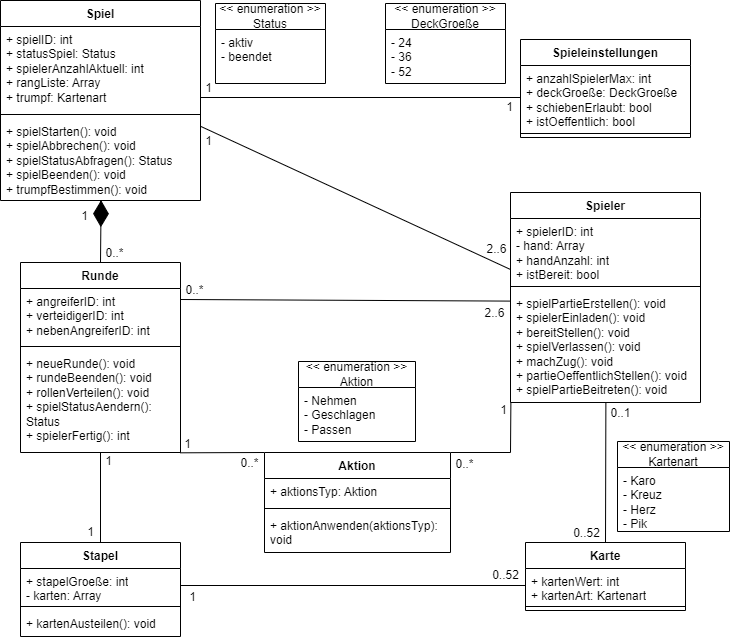

The diagram above was exported from draw.io. Its source (the exported page's mxGraphModel, read from the mxfile embedded in the PNG):
<mxGraphModel dx="2360" dy="735" grid="1" gridSize="10" guides="1" tooltips="1" connect="1" arrows="1" fold="1" page="1" pageScale="1" pageWidth="827" pageHeight="1169" math="0" shadow="0">
  <root>
    <mxCell id="0" />
    <mxCell id="1" parent="0" />
    <mxCell id="HVaVXQq7C1Z97zn_sD7a-1" value="Stapel" style="swimlane;fontStyle=1;align=center;verticalAlign=top;childLayout=stackLayout;horizontal=1;startSize=26;horizontalStack=0;resizeParent=1;resizeParentMax=0;resizeLast=0;collapsible=1;marginBottom=0;whiteSpace=wrap;html=1;" parent="1" vertex="1">
      <mxGeometry x="-750" y="763" width="160" height="94" as="geometry" />
    </mxCell>
    <mxCell id="HVaVXQq7C1Z97zn_sD7a-2" value="+ stapelGroeße: int&lt;br&gt;- karten: Array" style="text;strokeColor=none;fillColor=none;align=left;verticalAlign=top;spacingLeft=4;spacingRight=4;overflow=hidden;rotatable=0;points=[[0,0.5],[1,0.5]];portConstraint=eastwest;whiteSpace=wrap;html=1;" parent="HVaVXQq7C1Z97zn_sD7a-1" vertex="1">
      <mxGeometry y="26" width="160" height="34" as="geometry" />
    </mxCell>
    <mxCell id="HVaVXQq7C1Z97zn_sD7a-3" value="" style="line;strokeWidth=1;fillColor=none;align=left;verticalAlign=middle;spacingTop=-1;spacingLeft=3;spacingRight=3;rotatable=0;labelPosition=right;points=[];portConstraint=eastwest;strokeColor=inherit;" parent="HVaVXQq7C1Z97zn_sD7a-1" vertex="1">
      <mxGeometry y="60" width="160" height="8" as="geometry" />
    </mxCell>
    <mxCell id="HVaVXQq7C1Z97zn_sD7a-4" value="+ kartenAusteilen(): void" style="text;strokeColor=none;fillColor=none;align=left;verticalAlign=top;spacingLeft=4;spacingRight=4;overflow=hidden;rotatable=0;points=[[0,0.5],[1,0.5]];portConstraint=eastwest;whiteSpace=wrap;html=1;" parent="HVaVXQq7C1Z97zn_sD7a-1" vertex="1">
      <mxGeometry y="68" width="160" height="26" as="geometry" />
    </mxCell>
    <mxCell id="HVaVXQq7C1Z97zn_sD7a-5" value="Spiel" style="swimlane;fontStyle=1;align=center;verticalAlign=top;childLayout=stackLayout;horizontal=1;startSize=26;horizontalStack=0;resizeParent=1;resizeParentMax=0;resizeLast=0;collapsible=1;marginBottom=0;whiteSpace=wrap;html=1;" parent="1" vertex="1">
      <mxGeometry x="-770" y="221" width="200" height="200" as="geometry" />
    </mxCell>
    <mxCell id="HVaVXQq7C1Z97zn_sD7a-6" value="+ spielID: int&lt;br&gt;+ statusSpiel: Status&lt;br&gt;+ spielerAnzahlAktuell: int&lt;br&gt;+ rangListe: Array&lt;br&gt;+ trumpf: Kartenart" style="text;strokeColor=none;fillColor=none;align=left;verticalAlign=top;spacingLeft=4;spacingRight=4;overflow=hidden;rotatable=0;points=[[0,0.5],[1,0.5]];portConstraint=eastwest;whiteSpace=wrap;html=1;" parent="HVaVXQq7C1Z97zn_sD7a-5" vertex="1">
      <mxGeometry y="26" width="200" height="84" as="geometry" />
    </mxCell>
    <mxCell id="HVaVXQq7C1Z97zn_sD7a-7" value="" style="line;strokeWidth=1;fillColor=none;align=left;verticalAlign=middle;spacingTop=-1;spacingLeft=3;spacingRight=3;rotatable=0;labelPosition=right;points=[];portConstraint=eastwest;strokeColor=inherit;" parent="HVaVXQq7C1Z97zn_sD7a-5" vertex="1">
      <mxGeometry y="110" width="200" height="8" as="geometry" />
    </mxCell>
    <mxCell id="HVaVXQq7C1Z97zn_sD7a-8" value="+ spielStarten(): void&lt;br&gt;+ spielAbbrechen(): void&lt;br&gt;+ spielStatusAbfragen(): Status&lt;br&gt;+ spielBeenden(): void&lt;br&gt;+ trumpfBestimmen(): void" style="text;strokeColor=none;fillColor=none;align=left;verticalAlign=top;spacingLeft=4;spacingRight=4;overflow=hidden;rotatable=0;points=[[0,0.5],[1,0.5]];portConstraint=eastwest;whiteSpace=wrap;html=1;" parent="HVaVXQq7C1Z97zn_sD7a-5" vertex="1">
      <mxGeometry y="118" width="200" height="82" as="geometry" />
    </mxCell>
    <mxCell id="HVaVXQq7C1Z97zn_sD7a-9" value="Spieler" style="swimlane;fontStyle=1;align=center;verticalAlign=top;childLayout=stackLayout;horizontal=1;startSize=26;horizontalStack=0;resizeParent=1;resizeParentMax=0;resizeLast=0;collapsible=1;marginBottom=0;whiteSpace=wrap;html=1;" parent="1" vertex="1">
      <mxGeometry x="-260" y="413" width="190" height="210" as="geometry" />
    </mxCell>
    <mxCell id="HVaVXQq7C1Z97zn_sD7a-10" value="+ spielerID: int&lt;br&gt;- hand: Array&lt;br&gt;+ handAnzahl: int&lt;br&gt;+ istBereit: bool" style="text;strokeColor=none;fillColor=none;align=left;verticalAlign=top;spacingLeft=4;spacingRight=4;overflow=hidden;rotatable=0;points=[[0,0.5],[1,0.5]];portConstraint=eastwest;whiteSpace=wrap;html=1;" parent="HVaVXQq7C1Z97zn_sD7a-9" vertex="1">
      <mxGeometry y="26" width="190" height="64" as="geometry" />
    </mxCell>
    <mxCell id="HVaVXQq7C1Z97zn_sD7a-11" value="" style="line;strokeWidth=1;fillColor=none;align=left;verticalAlign=middle;spacingTop=-1;spacingLeft=3;spacingRight=3;rotatable=0;labelPosition=right;points=[];portConstraint=eastwest;strokeColor=inherit;" parent="HVaVXQq7C1Z97zn_sD7a-9" vertex="1">
      <mxGeometry y="90" width="190" height="8" as="geometry" />
    </mxCell>
    <mxCell id="HVaVXQq7C1Z97zn_sD7a-12" value="+ spielPartieErstellen(): void&lt;br&gt;+ spielerEinladen(): void&lt;br&gt;+ bereitStellen(): void&lt;br&gt;+ spielVerlassen(): void&lt;br&gt;+ machZug(): void&lt;br&gt;+ partieOeffentlichStellen(): void&lt;br&gt;+ spielPartieBeitreten(): void" style="text;strokeColor=none;fillColor=none;align=left;verticalAlign=top;spacingLeft=4;spacingRight=4;overflow=hidden;rotatable=0;points=[[0,0.5],[1,0.5]];portConstraint=eastwest;whiteSpace=wrap;html=1;" parent="HVaVXQq7C1Z97zn_sD7a-9" vertex="1">
      <mxGeometry y="98" width="190" height="112" as="geometry" />
    </mxCell>
    <mxCell id="HVaVXQq7C1Z97zn_sD7a-13" value="Karte" style="swimlane;fontStyle=1;align=center;verticalAlign=top;childLayout=stackLayout;horizontal=1;startSize=26;horizontalStack=0;resizeParent=1;resizeParentMax=0;resizeLast=0;collapsible=1;marginBottom=0;whiteSpace=wrap;html=1;" parent="1" vertex="1">
      <mxGeometry x="-245" y="763" width="160" height="68" as="geometry" />
    </mxCell>
    <mxCell id="HVaVXQq7C1Z97zn_sD7a-14" value="+ kartenWert: int&lt;br&gt;+ kartenArt: Kartenart" style="text;strokeColor=none;fillColor=none;align=left;verticalAlign=top;spacingLeft=4;spacingRight=4;overflow=hidden;rotatable=0;points=[[0,0.5],[1,0.5]];portConstraint=eastwest;whiteSpace=wrap;html=1;" parent="HVaVXQq7C1Z97zn_sD7a-13" vertex="1">
      <mxGeometry y="26" width="160" height="34" as="geometry" />
    </mxCell>
    <mxCell id="HVaVXQq7C1Z97zn_sD7a-15" value="" style="line;strokeWidth=1;fillColor=none;align=left;verticalAlign=middle;spacingTop=-1;spacingLeft=3;spacingRight=3;rotatable=0;labelPosition=right;points=[];portConstraint=eastwest;strokeColor=inherit;" parent="HVaVXQq7C1Z97zn_sD7a-13" vertex="1">
      <mxGeometry y="60" width="160" height="8" as="geometry" />
    </mxCell>
    <mxCell id="HVaVXQq7C1Z97zn_sD7a-30" value="" style="endArrow=none;html=1;rounded=0;exitX=1.001;exitY=0.096;exitDx=0;exitDy=0;exitPerimeter=0;" parent="1" source="HVaVXQq7C1Z97zn_sD7a-8" edge="1">
      <mxGeometry width="50" height="50" relative="1" as="geometry">
        <mxPoint x="-513" y="353" as="sourcePoint" />
        <mxPoint x="-260" y="490" as="targetPoint" />
      </mxGeometry>
    </mxCell>
    <mxCell id="HVaVXQq7C1Z97zn_sD7a-31" value="" style="endArrow=none;html=1;rounded=0;exitX=1;exitY=0.5;exitDx=0;exitDy=0;entryX=0;entryY=0.5;entryDx=0;entryDy=0;" parent="1" source="HVaVXQq7C1Z97zn_sD7a-2" target="HVaVXQq7C1Z97zn_sD7a-14" edge="1">
      <mxGeometry width="50" height="50" relative="1" as="geometry">
        <mxPoint x="-560" y="602" as="sourcePoint" />
        <mxPoint x="-293" y="853" as="targetPoint" />
      </mxGeometry>
    </mxCell>
    <mxCell id="HVaVXQq7C1Z97zn_sD7a-32" value="Runde" style="swimlane;fontStyle=1;align=center;verticalAlign=top;childLayout=stackLayout;horizontal=1;startSize=26;horizontalStack=0;resizeParent=1;resizeParentMax=0;resizeLast=0;collapsible=1;marginBottom=0;whiteSpace=wrap;html=1;" parent="1" vertex="1">
      <mxGeometry x="-750" y="483" width="160" height="190" as="geometry" />
    </mxCell>
    <mxCell id="HVaVXQq7C1Z97zn_sD7a-33" value="+ angreiferID: int&lt;br&gt;+ verteidigerID: int&lt;br&gt;+ nebenAngreiferID: int" style="text;strokeColor=none;fillColor=none;align=left;verticalAlign=top;spacingLeft=4;spacingRight=4;overflow=hidden;rotatable=0;points=[[0,0.5],[1,0.5]];portConstraint=eastwest;whiteSpace=wrap;html=1;" parent="HVaVXQq7C1Z97zn_sD7a-32" vertex="1">
      <mxGeometry y="26" width="160" height="54" as="geometry" />
    </mxCell>
    <mxCell id="HVaVXQq7C1Z97zn_sD7a-34" value="" style="line;strokeWidth=1;fillColor=none;align=left;verticalAlign=middle;spacingTop=-1;spacingLeft=3;spacingRight=3;rotatable=0;labelPosition=right;points=[];portConstraint=eastwest;strokeColor=inherit;" parent="HVaVXQq7C1Z97zn_sD7a-32" vertex="1">
      <mxGeometry y="80" width="160" height="8" as="geometry" />
    </mxCell>
    <mxCell id="HVaVXQq7C1Z97zn_sD7a-35" value="+ neueRunde(): void&lt;br&gt;+ rundeBeenden(): void&lt;br&gt;+ rollenVerteilen(): void&lt;br&gt;+ spielStatusAendern(): Status&lt;br&gt;+ spielerFertig(): int" style="text;strokeColor=none;fillColor=none;align=left;verticalAlign=top;spacingLeft=4;spacingRight=4;overflow=hidden;rotatable=0;points=[[0,0.5],[1,0.5]];portConstraint=eastwest;whiteSpace=wrap;html=1;" parent="HVaVXQq7C1Z97zn_sD7a-32" vertex="1">
      <mxGeometry y="88" width="160" height="102" as="geometry" />
    </mxCell>
    <mxCell id="HVaVXQq7C1Z97zn_sD7a-36" value="" style="endArrow=none;html=1;rounded=0;entryX=0.501;entryY=1.002;entryDx=0;entryDy=0;entryPerimeter=0;exitX=0.5;exitY=0;exitDx=0;exitDy=0;" parent="1" target="HVaVXQq7C1Z97zn_sD7a-8" edge="1">
      <mxGeometry width="50" height="50" relative="1" as="geometry">
        <mxPoint x="-670" y="428" as="sourcePoint" />
        <mxPoint x="-490" y="453" as="targetPoint" />
      </mxGeometry>
    </mxCell>
    <mxCell id="HVaVXQq7C1Z97zn_sD7a-37" value="" style="endArrow=none;html=1;rounded=0;exitX=1;exitY=0;exitDx=0;exitDy=0;entryX=0.995;entryY=0.02;entryDx=0;entryDy=0;entryPerimeter=0;" parent="1" edge="1">
      <mxGeometry width="50" height="50" relative="1" as="geometry">
        <mxPoint x="-590" y="520" as="sourcePoint" />
        <mxPoint x="-260.2000000000003" y="521.5999999999999" as="targetPoint" />
      </mxGeometry>
    </mxCell>
    <mxCell id="HVaVXQq7C1Z97zn_sD7a-38" value="" style="endArrow=none;html=1;rounded=0;entryX=0.502;entryY=1.002;entryDx=0;entryDy=0;entryPerimeter=0;exitX=0.5;exitY=0;exitDx=0;exitDy=0;" parent="1" source="HVaVXQq7C1Z97zn_sD7a-13" target="HVaVXQq7C1Z97zn_sD7a-12" edge="1">
      <mxGeometry width="50" height="50" relative="1" as="geometry">
        <mxPoint x="-350" y="553" as="sourcePoint" />
        <mxPoint x="-337" y="363" as="targetPoint" />
      </mxGeometry>
    </mxCell>
    <mxCell id="HVaVXQq7C1Z97zn_sD7a-40" value="" style="endArrow=none;html=1;rounded=0;exitX=0.5;exitY=0;exitDx=0;exitDy=0;entryX=0.5;entryY=1.004;entryDx=0;entryDy=0;entryPerimeter=0;" parent="1" source="HVaVXQq7C1Z97zn_sD7a-1" target="HVaVXQq7C1Z97zn_sD7a-35" edge="1">
      <mxGeometry width="50" height="50" relative="1" as="geometry">
        <mxPoint x="-540" y="503" as="sourcePoint" />
        <mxPoint x="-660" y="533" as="targetPoint" />
      </mxGeometry>
    </mxCell>
    <mxCell id="HVaVXQq7C1Z97zn_sD7a-57" value="" style="endArrow=none;html=1;rounded=0;entryX=0.002;entryY=1.001;entryDx=0;entryDy=0;entryPerimeter=0;exitX=1;exitY=0;exitDx=0;exitDy=0;" parent="1" source="HVaVXQq7C1Z97zn_sD7a-65" target="HVaVXQq7C1Z97zn_sD7a-12" edge="1">
      <mxGeometry width="50" height="50" relative="1" as="geometry">
        <mxPoint x="-480" y="502.9999999999999" as="sourcePoint" />
        <mxPoint x="-430" y="463" as="targetPoint" />
        <Array as="points">
          <mxPoint x="-260" y="673" />
        </Array>
      </mxGeometry>
    </mxCell>
    <mxCell id="HVaVXQq7C1Z97zn_sD7a-58" value="" style="endArrow=none;html=1;rounded=0;exitX=0.997;exitY=1.003;exitDx=0;exitDy=0;exitPerimeter=0;entryX=0;entryY=0;entryDx=0;entryDy=0;" parent="1" source="HVaVXQq7C1Z97zn_sD7a-35" target="HVaVXQq7C1Z97zn_sD7a-65" edge="1">
      <mxGeometry width="50" height="50" relative="1" as="geometry">
        <mxPoint x="-570" y="533" as="sourcePoint" />
        <mxPoint x="-496.1600000000001" y="502.5999999999999" as="targetPoint" />
      </mxGeometry>
    </mxCell>
    <mxCell id="HVaVXQq7C1Z97zn_sD7a-59" value="Spieleinstellungen" style="swimlane;fontStyle=1;align=center;verticalAlign=top;childLayout=stackLayout;horizontal=1;startSize=26;horizontalStack=0;resizeParent=1;resizeParentMax=0;resizeLast=0;collapsible=1;marginBottom=0;whiteSpace=wrap;html=1;" parent="1" vertex="1">
      <mxGeometry x="-250" y="260" width="170" height="98" as="geometry" />
    </mxCell>
    <mxCell id="HVaVXQq7C1Z97zn_sD7a-60" value="+ anzahlSpielerMax: int&lt;br&gt;+ deckGroeße: DeckGroeße&lt;br&gt;+ schiebenErlaubt: bool&lt;br&gt;+ istOeffentlich: bool" style="text;strokeColor=none;fillColor=none;align=left;verticalAlign=top;spacingLeft=4;spacingRight=4;overflow=hidden;rotatable=0;points=[[0,0.5],[1,0.5]];portConstraint=eastwest;whiteSpace=wrap;html=1;" parent="HVaVXQq7C1Z97zn_sD7a-59" vertex="1">
      <mxGeometry y="26" width="170" height="64" as="geometry" />
    </mxCell>
    <mxCell id="HVaVXQq7C1Z97zn_sD7a-61" value="" style="line;strokeWidth=1;fillColor=none;align=left;verticalAlign=middle;spacingTop=-1;spacingLeft=3;spacingRight=3;rotatable=0;labelPosition=right;points=[];portConstraint=eastwest;strokeColor=inherit;" parent="HVaVXQq7C1Z97zn_sD7a-59" vertex="1">
      <mxGeometry y="90" width="170" height="8" as="geometry" />
    </mxCell>
    <mxCell id="HVaVXQq7C1Z97zn_sD7a-65" value="Aktion" style="swimlane;fontStyle=1;align=center;verticalAlign=top;childLayout=stackLayout;horizontal=1;startSize=26;horizontalStack=0;resizeParent=1;resizeParentMax=0;resizeLast=0;collapsible=1;marginBottom=0;whiteSpace=wrap;html=1;" parent="1" vertex="1">
      <mxGeometry x="-506" y="673" width="186" height="100" as="geometry" />
    </mxCell>
    <mxCell id="HVaVXQq7C1Z97zn_sD7a-66" value="+ aktionsTyp: Aktion" style="text;strokeColor=none;fillColor=none;align=left;verticalAlign=top;spacingLeft=4;spacingRight=4;overflow=hidden;rotatable=0;points=[[0,0.5],[1,0.5]];portConstraint=eastwest;whiteSpace=wrap;html=1;" parent="HVaVXQq7C1Z97zn_sD7a-65" vertex="1">
      <mxGeometry y="26" width="186" height="26" as="geometry" />
    </mxCell>
    <mxCell id="HVaVXQq7C1Z97zn_sD7a-67" value="" style="line;strokeWidth=1;fillColor=none;align=left;verticalAlign=middle;spacingTop=-1;spacingLeft=3;spacingRight=3;rotatable=0;labelPosition=right;points=[];portConstraint=eastwest;strokeColor=inherit;" parent="HVaVXQq7C1Z97zn_sD7a-65" vertex="1">
      <mxGeometry y="52" width="186" height="8" as="geometry" />
    </mxCell>
    <mxCell id="HVaVXQq7C1Z97zn_sD7a-68" value="+ aktionAnwenden(aktionsTyp): void" style="text;strokeColor=none;fillColor=none;align=left;verticalAlign=top;spacingLeft=4;spacingRight=4;overflow=hidden;rotatable=0;points=[[0,0.5],[1,0.5]];portConstraint=eastwest;whiteSpace=wrap;html=1;" parent="HVaVXQq7C1Z97zn_sD7a-65" vertex="1">
      <mxGeometry y="60" width="186" height="40" as="geometry" />
    </mxCell>
    <mxCell id="HVaVXQq7C1Z97zn_sD7a-69" value="&amp;lt;&amp;lt; enumeration &amp;gt;&amp;gt;&lt;br&gt;Aktion" style="swimlane;fontStyle=0;childLayout=stackLayout;horizontal=1;startSize=26;fillColor=none;horizontalStack=0;resizeParent=1;resizeParentMax=0;resizeLast=0;collapsible=1;marginBottom=0;whiteSpace=wrap;html=1;" parent="1" vertex="1">
      <mxGeometry x="-472" y="582" width="117" height="80" as="geometry" />
    </mxCell>
    <mxCell id="HVaVXQq7C1Z97zn_sD7a-70" value="- Nehmen&lt;br&gt;- Geschlagen&lt;br&gt;- Passen" style="text;strokeColor=none;fillColor=none;align=left;verticalAlign=top;spacingLeft=4;spacingRight=4;overflow=hidden;rotatable=0;points=[[0,0.5],[1,0.5]];portConstraint=eastwest;whiteSpace=wrap;html=1;" parent="HVaVXQq7C1Z97zn_sD7a-69" vertex="1">
      <mxGeometry y="26" width="117" height="54" as="geometry" />
    </mxCell>
    <mxCell id="HVaVXQq7C1Z97zn_sD7a-77" value="&amp;lt;&amp;lt; enumeration &amp;gt;&amp;gt;&lt;br&gt;DeckGroeße" style="swimlane;fontStyle=0;childLayout=stackLayout;horizontal=1;startSize=26;fillColor=none;horizontalStack=0;resizeParent=1;resizeParentMax=0;resizeLast=0;collapsible=1;marginBottom=0;whiteSpace=wrap;html=1;" parent="1" vertex="1">
      <mxGeometry x="-385" y="224" width="120" height="80" as="geometry" />
    </mxCell>
    <mxCell id="HVaVXQq7C1Z97zn_sD7a-78" value="- 24&lt;br&gt;- 36&lt;br&gt;- 52" style="text;strokeColor=none;fillColor=none;align=left;verticalAlign=top;spacingLeft=4;spacingRight=4;overflow=hidden;rotatable=0;points=[[0,0.5],[1,0.5]];portConstraint=eastwest;whiteSpace=wrap;html=1;spacingTop=0;" parent="HVaVXQq7C1Z97zn_sD7a-77" vertex="1">
      <mxGeometry y="26" width="120" height="54" as="geometry" />
    </mxCell>
    <mxCell id="HVaVXQq7C1Z97zn_sD7a-82" value="1" style="text;html=1;align=center;verticalAlign=middle;resizable=0;points=[];autosize=1;strokeColor=none;fillColor=none;" parent="1" vertex="1">
      <mxGeometry x="-577" y="347" width="30" height="30" as="geometry" />
    </mxCell>
    <mxCell id="HVaVXQq7C1Z97zn_sD7a-84" value="1" style="text;html=1;align=center;verticalAlign=middle;resizable=0;points=[];autosize=1;strokeColor=none;fillColor=none;" parent="1" vertex="1">
      <mxGeometry x="-577" y="294" width="30" height="30" as="geometry" />
    </mxCell>
    <mxCell id="eTmEWRxt7_jAHuF6VaEd-2" value="1" style="text;html=1;align=center;verticalAlign=middle;resizable=0;points=[];autosize=1;strokeColor=none;fillColor=none;" parent="1" vertex="1">
      <mxGeometry x="-701" y="422" width="30" height="30" as="geometry" />
    </mxCell>
    <mxCell id="eTmEWRxt7_jAHuF6VaEd-3" value="1" style="text;html=1;align=center;verticalAlign=middle;resizable=0;points=[];autosize=1;strokeColor=none;fillColor=none;" parent="1" vertex="1">
      <mxGeometry x="-593" y="803" width="30" height="30" as="geometry" />
    </mxCell>
    <mxCell id="eTmEWRxt7_jAHuF6VaEd-4" value="0..52" style="text;html=1;align=center;verticalAlign=middle;resizable=0;points=[];autosize=1;strokeColor=none;fillColor=none;" parent="1" vertex="1">
      <mxGeometry x="-290" y="781" width="50" height="30" as="geometry" />
    </mxCell>
    <mxCell id="eTmEWRxt7_jAHuF6VaEd-5" value="1" style="text;html=1;align=center;verticalAlign=middle;resizable=0;points=[];autosize=1;strokeColor=none;fillColor=none;" parent="1" vertex="1">
      <mxGeometry x="-276" y="313" width="30" height="30" as="geometry" />
    </mxCell>
    <mxCell id="eTmEWRxt7_jAHuF6VaEd-6" value="2..6" style="text;html=1;align=center;verticalAlign=middle;resizable=0;points=[];autosize=1;strokeColor=none;fillColor=none;" parent="1" vertex="1">
      <mxGeometry x="-294" y="455" width="40" height="30" as="geometry" />
    </mxCell>
    <mxCell id="eTmEWRxt7_jAHuF6VaEd-7" value="2..6" style="text;html=1;align=center;verticalAlign=middle;resizable=0;points=[];autosize=1;strokeColor=none;fillColor=none;" parent="1" vertex="1">
      <mxGeometry x="-296" y="519" width="40" height="30" as="geometry" />
    </mxCell>
    <mxCell id="eTmEWRxt7_jAHuF6VaEd-8" value="0..*" style="text;html=1;align=center;verticalAlign=middle;resizable=0;points=[];autosize=1;strokeColor=none;fillColor=none;" parent="1" vertex="1">
      <mxGeometry x="-676" y="459" width="40" height="30" as="geometry" />
    </mxCell>
    <mxCell id="eTmEWRxt7_jAHuF6VaEd-10" value="0..52" style="text;html=1;align=center;verticalAlign=middle;resizable=0;points=[];autosize=1;strokeColor=none;fillColor=none;" parent="1" vertex="1">
      <mxGeometry x="-209" y="739" width="50" height="30" as="geometry" />
    </mxCell>
    <mxCell id="eTmEWRxt7_jAHuF6VaEd-12" value="0..1" style="text;html=1;align=center;verticalAlign=middle;resizable=0;points=[];autosize=1;strokeColor=none;fillColor=none;" parent="1" vertex="1">
      <mxGeometry x="-170" y="619" width="40" height="30" as="geometry" />
    </mxCell>
    <mxCell id="eTmEWRxt7_jAHuF6VaEd-13" value="1" style="text;html=1;align=center;verticalAlign=middle;resizable=0;points=[];autosize=1;strokeColor=none;fillColor=none;" parent="1" vertex="1">
      <mxGeometry x="-677" y="667" width="30" height="30" as="geometry" />
    </mxCell>
    <mxCell id="eTmEWRxt7_jAHuF6VaEd-14" value="1" style="text;html=1;align=center;verticalAlign=middle;resizable=0;points=[];autosize=1;strokeColor=none;fillColor=none;" parent="1" vertex="1">
      <mxGeometry x="-695" y="738" width="30" height="30" as="geometry" />
    </mxCell>
    <mxCell id="eTmEWRxt7_jAHuF6VaEd-15" value="0..*" style="text;html=1;align=center;verticalAlign=middle;resizable=0;points=[];autosize=1;strokeColor=none;fillColor=none;" parent="1" vertex="1">
      <mxGeometry x="-541" y="669" width="40" height="30" as="geometry" />
    </mxCell>
    <mxCell id="eTmEWRxt7_jAHuF6VaEd-16" value="1" style="text;html=1;align=center;verticalAlign=middle;resizable=0;points=[];autosize=1;strokeColor=none;fillColor=none;" parent="1" vertex="1">
      <mxGeometry x="-598" y="650" width="30" height="30" as="geometry" />
    </mxCell>
    <mxCell id="eTmEWRxt7_jAHuF6VaEd-17" value="1" style="text;html=1;align=center;verticalAlign=middle;resizable=0;points=[];autosize=1;strokeColor=none;fillColor=none;" parent="1" vertex="1">
      <mxGeometry x="-282" y="616" width="30" height="30" as="geometry" />
    </mxCell>
    <mxCell id="eTmEWRxt7_jAHuF6VaEd-18" value="0..*" style="text;html=1;align=center;verticalAlign=middle;resizable=0;points=[];autosize=1;strokeColor=none;fillColor=none;" parent="1" vertex="1">
      <mxGeometry x="-326" y="670" width="40" height="30" as="geometry" />
    </mxCell>
    <mxCell id="eTmEWRxt7_jAHuF6VaEd-24" value="&amp;lt;&amp;lt; enumeration &amp;gt;&amp;gt;&lt;br&gt;Kartenart" style="swimlane;fontStyle=0;childLayout=stackLayout;horizontal=1;startSize=26;fillColor=none;horizontalStack=0;resizeParent=1;resizeParentMax=0;resizeLast=0;collapsible=1;marginBottom=0;whiteSpace=wrap;html=1;" parent="1" vertex="1">
      <mxGeometry x="-153" y="662" width="112" height="90" as="geometry" />
    </mxCell>
    <mxCell id="eTmEWRxt7_jAHuF6VaEd-27" value="- Karo&lt;br&gt;- Kreuz&lt;br&gt;- Herz&lt;br&gt;- Pik" style="text;strokeColor=none;fillColor=none;align=left;verticalAlign=top;spacingLeft=4;spacingRight=4;overflow=hidden;rotatable=0;points=[[0,0.5],[1,0.5]];portConstraint=eastwest;whiteSpace=wrap;html=1;" parent="eTmEWRxt7_jAHuF6VaEd-24" vertex="1">
      <mxGeometry y="26" width="112" height="64" as="geometry" />
    </mxCell>
    <mxCell id="eTmEWRxt7_jAHuF6VaEd-19" value="&amp;lt;&amp;lt; enumeration &amp;gt;&amp;gt;&lt;br&gt;Status" style="swimlane;fontStyle=0;childLayout=stackLayout;horizontal=1;startSize=26;fillColor=none;horizontalStack=0;resizeParent=1;resizeParentMax=0;resizeLast=0;collapsible=1;marginBottom=0;whiteSpace=wrap;html=1;" parent="1" vertex="1">
      <mxGeometry x="-555" y="224" width="110" height="80" as="geometry" />
    </mxCell>
    <mxCell id="eTmEWRxt7_jAHuF6VaEd-20" value="- aktiv&lt;br&gt;- beendet" style="text;strokeColor=none;fillColor=none;align=left;verticalAlign=top;spacingLeft=4;spacingRight=4;overflow=hidden;rotatable=0;points=[[0,0.5],[1,0.5]];portConstraint=eastwest;whiteSpace=wrap;html=1;spacingTop=0;" parent="eTmEWRxt7_jAHuF6VaEd-19" vertex="1">
      <mxGeometry y="26" width="110" height="54" as="geometry" />
    </mxCell>
    <mxCell id="23qHho1eJ4nJQ0DwmTfz-9" value="0..*" style="text;html=1;align=center;verticalAlign=middle;resizable=0;points=[];autosize=1;strokeColor=none;fillColor=none;" parent="1" vertex="1">
      <mxGeometry x="-596" y="496" width="40" height="30" as="geometry" />
    </mxCell>
    <mxCell id="23qHho1eJ4nJQ0DwmTfz-15" value="" style="endArrow=diamondThin;endFill=1;endSize=24;html=1;rounded=0;entryX=0.503;entryY=0.997;entryDx=0;entryDy=0;entryPerimeter=0;exitX=0.5;exitY=0;exitDx=0;exitDy=0;" parent="1" source="HVaVXQq7C1Z97zn_sD7a-32" target="HVaVXQq7C1Z97zn_sD7a-8" edge="1">
      <mxGeometry width="160" relative="1" as="geometry">
        <mxPoint x="-650" y="450" as="sourcePoint" />
        <mxPoint x="-490" y="450" as="targetPoint" />
      </mxGeometry>
    </mxCell>
    <mxCell id="23qHho1eJ4nJQ0DwmTfz-18" value="" style="line;strokeWidth=1;fillColor=none;align=left;verticalAlign=middle;spacingTop=-1;spacingLeft=3;spacingRight=3;rotatable=0;labelPosition=right;points=[];portConstraint=eastwest;strokeColor=inherit;" parent="1" vertex="1">
      <mxGeometry x="-570" y="314" width="320" height="8" as="geometry" />
    </mxCell>
  </root>
</mxGraphModel>